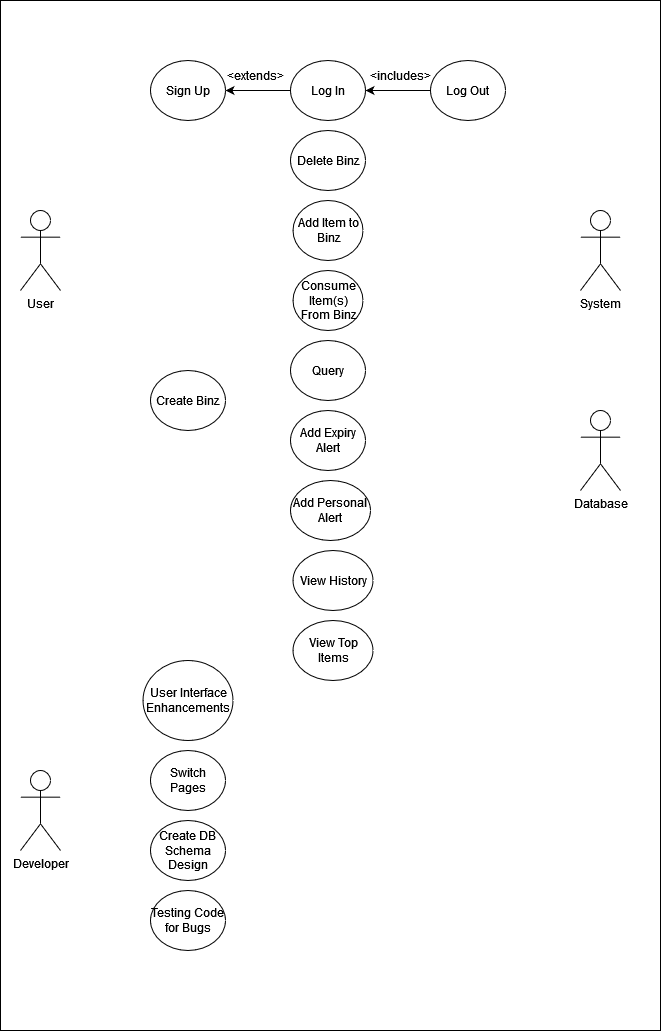

The diagram above was exported from draw.io. Its source (the exported page's mxGraphModel, read from the mxfile embedded in the PNG):
<mxGraphModel dx="1687" dy="911" grid="1" gridSize="10" guides="1" tooltips="1" connect="1" arrows="1" fold="1" page="1" pageScale="1" pageWidth="850" pageHeight="1100" math="0" shadow="0">
  <root>
    <mxCell id="0" />
    <mxCell id="1" parent="0" />
    <mxCell id="Wutt322diQ3XGqqAYQPK-2" value="" style="rounded=0;whiteSpace=wrap;html=1;" vertex="1" parent="1">
      <mxGeometry x="140" y="30" width="660" height="1030" as="geometry" />
    </mxCell>
    <mxCell id="Wutt322diQ3XGqqAYQPK-1" value="User" style="shape=umlActor;verticalLabelPosition=bottom;verticalAlign=top;html=1;outlineConnect=0;" vertex="1" parent="1">
      <mxGeometry x="160" y="240" width="40" height="80" as="geometry" />
    </mxCell>
    <mxCell id="Wutt322diQ3XGqqAYQPK-3" value="Sign Up" style="ellipse;whiteSpace=wrap;html=1;" vertex="1" parent="1">
      <mxGeometry x="290" y="90" width="75" height="60" as="geometry" />
    </mxCell>
    <mxCell id="Wutt322diQ3XGqqAYQPK-7" style="edgeStyle=orthogonalEdgeStyle;rounded=0;orthogonalLoop=1;jettySize=auto;html=1;" edge="1" parent="1" source="Wutt322diQ3XGqqAYQPK-4" target="Wutt322diQ3XGqqAYQPK-3">
      <mxGeometry relative="1" as="geometry" />
    </mxCell>
    <mxCell id="Wutt322diQ3XGqqAYQPK-4" value="Log In" style="ellipse;whiteSpace=wrap;html=1;" vertex="1" parent="1">
      <mxGeometry x="430" y="90" width="75" height="60" as="geometry" />
    </mxCell>
    <mxCell id="Wutt322diQ3XGqqAYQPK-6" value="Create Binz" style="ellipse;whiteSpace=wrap;html=1;" vertex="1" parent="1">
      <mxGeometry x="290" y="400" width="75" height="60" as="geometry" />
    </mxCell>
    <mxCell id="Wutt322diQ3XGqqAYQPK-9" value="&amp;lt;extends&amp;gt;" style="text;html=1;strokeColor=none;fillColor=none;align=center;verticalAlign=middle;whiteSpace=wrap;rounded=0;" vertex="1" parent="1">
      <mxGeometry x="365" y="90" width="60" height="30" as="geometry" />
    </mxCell>
    <mxCell id="Wutt322diQ3XGqqAYQPK-10" value="Add Item to Binz" style="ellipse;whiteSpace=wrap;html=1;" vertex="1" parent="1">
      <mxGeometry x="432.5" y="230" width="70" height="60" as="geometry" />
    </mxCell>
    <mxCell id="Wutt322diQ3XGqqAYQPK-11" value="Consume Item(s) From Binz" style="ellipse;whiteSpace=wrap;html=1;" vertex="1" parent="1">
      <mxGeometry x="432.5" y="300" width="70" height="60" as="geometry" />
    </mxCell>
    <mxCell id="Wutt322diQ3XGqqAYQPK-16" value="Add Expiry Alert" style="ellipse;whiteSpace=wrap;html=1;" vertex="1" parent="1">
      <mxGeometry x="430" y="440" width="75" height="60" as="geometry" />
    </mxCell>
    <mxCell id="Wutt322diQ3XGqqAYQPK-18" value="Add Personal Alert" style="ellipse;whiteSpace=wrap;html=1;" vertex="1" parent="1">
      <mxGeometry x="430" y="510" width="80" height="60" as="geometry" />
    </mxCell>
    <mxCell id="Wutt322diQ3XGqqAYQPK-21" style="edgeStyle=orthogonalEdgeStyle;rounded=0;orthogonalLoop=1;jettySize=auto;html=1;exitX=0;exitY=0.5;exitDx=0;exitDy=0;entryX=1;entryY=0.5;entryDx=0;entryDy=0;" edge="1" parent="1" source="Wutt322diQ3XGqqAYQPK-19" target="Wutt322diQ3XGqqAYQPK-4">
      <mxGeometry relative="1" as="geometry" />
    </mxCell>
    <mxCell id="Wutt322diQ3XGqqAYQPK-19" value="Log Out" style="ellipse;whiteSpace=wrap;html=1;" vertex="1" parent="1">
      <mxGeometry x="570" y="90" width="75" height="60" as="geometry" />
    </mxCell>
    <mxCell id="Wutt322diQ3XGqqAYQPK-22" value="&amp;lt;includes&amp;gt;" style="text;html=1;strokeColor=none;fillColor=none;align=center;verticalAlign=middle;whiteSpace=wrap;rounded=0;" vertex="1" parent="1">
      <mxGeometry x="510" y="90" width="60" height="30" as="geometry" />
    </mxCell>
    <mxCell id="Wutt322diQ3XGqqAYQPK-23" value="Query" style="ellipse;whiteSpace=wrap;html=1;" vertex="1" parent="1">
      <mxGeometry x="430" y="370" width="75" height="60" as="geometry" />
    </mxCell>
    <mxCell id="Wutt322diQ3XGqqAYQPK-24" value="View History" style="ellipse;whiteSpace=wrap;html=1;" vertex="1" parent="1">
      <mxGeometry x="432.5" y="580" width="80" height="60" as="geometry" />
    </mxCell>
    <mxCell id="Wutt322diQ3XGqqAYQPK-26" value="Developer" style="shape=umlActor;verticalLabelPosition=bottom;verticalAlign=top;html=1;outlineConnect=0;" vertex="1" parent="1">
      <mxGeometry x="160" y="800" width="40" height="80" as="geometry" />
    </mxCell>
    <mxCell id="Wutt322diQ3XGqqAYQPK-30" value="System" style="shape=umlActor;verticalLabelPosition=bottom;verticalAlign=top;html=1;outlineConnect=0;" vertex="1" parent="1">
      <mxGeometry x="720" y="240" width="40" height="80" as="geometry" />
    </mxCell>
    <mxCell id="Wutt322diQ3XGqqAYQPK-34" value="Database" style="shape=umlActor;verticalLabelPosition=bottom;verticalAlign=top;html=1;outlineConnect=0;" vertex="1" parent="1">
      <mxGeometry x="720" y="440" width="40" height="80" as="geometry" />
    </mxCell>
    <mxCell id="Wutt322diQ3XGqqAYQPK-35" value="Testing Code for Bugs" style="ellipse;whiteSpace=wrap;html=1;" vertex="1" parent="1">
      <mxGeometry x="290" y="920" width="75" height="60" as="geometry" />
    </mxCell>
    <mxCell id="Wutt322diQ3XGqqAYQPK-36" value="Create DB Schema Design" style="ellipse;whiteSpace=wrap;html=1;" vertex="1" parent="1">
      <mxGeometry x="290" y="850" width="75" height="60" as="geometry" />
    </mxCell>
    <mxCell id="Wutt322diQ3XGqqAYQPK-37" value="Switch Pages" style="ellipse;whiteSpace=wrap;html=1;" vertex="1" parent="1">
      <mxGeometry x="290" y="780" width="75" height="60" as="geometry" />
    </mxCell>
    <mxCell id="Wutt322diQ3XGqqAYQPK-38" value="View Top Items" style="ellipse;whiteSpace=wrap;html=1;" vertex="1" parent="1">
      <mxGeometry x="432.5" y="650" width="80" height="60" as="geometry" />
    </mxCell>
    <mxCell id="Wutt322diQ3XGqqAYQPK-39" value="User Interface Enhancements" style="ellipse;whiteSpace=wrap;html=1;" vertex="1" parent="1">
      <mxGeometry x="282.5" y="690" width="90" height="80" as="geometry" />
    </mxCell>
    <mxCell id="Wutt322diQ3XGqqAYQPK-40" value="Delete Binz" style="ellipse;whiteSpace=wrap;html=1;" vertex="1" parent="1">
      <mxGeometry x="430" y="160" width="75" height="60" as="geometry" />
    </mxCell>
  </root>
</mxGraphModel>